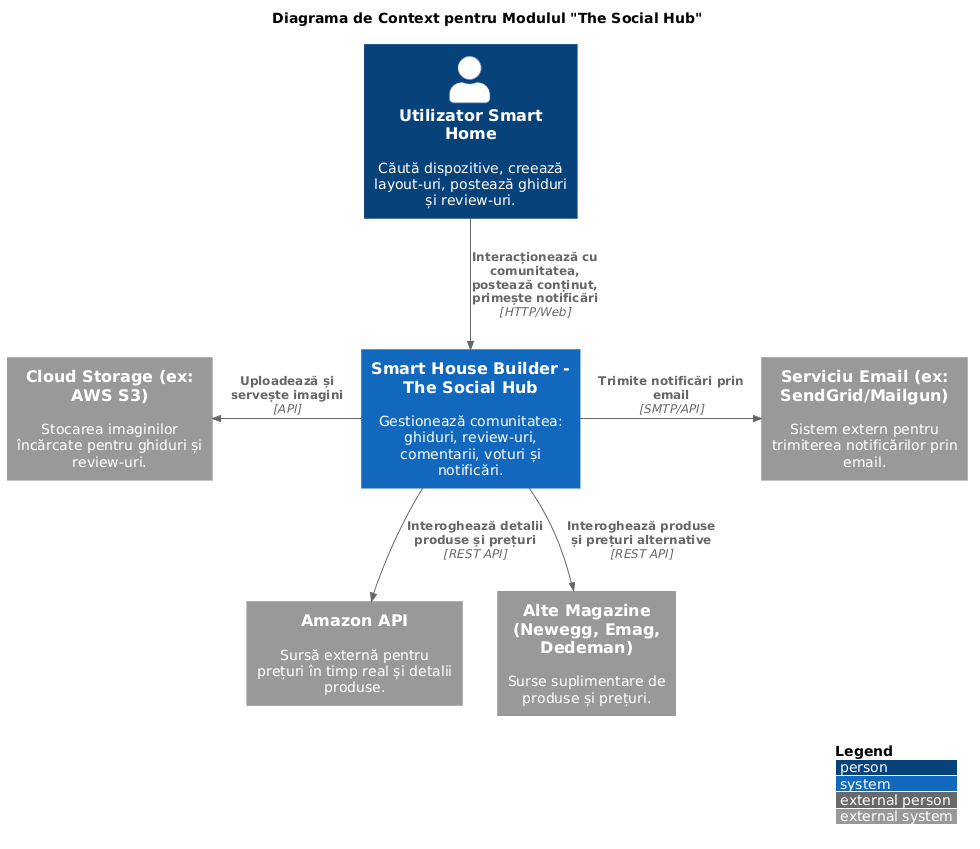

The diagram above was rendered by PlantUML. Its source (embedded in the PNG):
@startuml
!include <C4/C4_Context>

LAYOUT_WITH_LEGEND()

title Diagrama de Context pentru Modulul "The Social Hub"

Person(user, "Utilizator Smart Home", "Căută dispozitive, creează layout-uri, postează ghiduri și review-uri.")

System(social_hub, "Smart House Builder - The Social Hub", "Gestionează comunitatea: ghiduri, review-uri, comentarii, voturi și notificări.")

System_Ext(amazon, "Amazon API", "Sursă externă pentru prețuri în timp real și detalii produse.")
System_Ext(retailers, "Alte Magazine (Newegg, Emag, Dedeman)", "Surse suplimentare de produse și prețuri.")
System_Ext(email_service, "Serviciu Email (ex: SendGrid/Mailgun)", "Sistem extern pentru trimiterea notificărilor prin email.")
System_Ext(cloud_storage, "Cloud Storage (ex: AWS S3)", "Stocarea imaginilor încărcate pentru ghiduri și review-uri.")

Rel(user, social_hub, "Interacționează cu comunitatea, postează conținut, primește notificări", "HTTP/Web")
Rel_D(social_hub, amazon, "Interoghează detalii produse și prețuri", "REST API")
Rel_D(social_hub, retailers, "Interoghează produse și prețuri alternative", "REST API")
Rel_R(social_hub, email_service, "Trimite notificări prin email", "SMTP/API")
Rel_L(social_hub, cloud_storage, "Uploadează și servește imagini", "API")
@enduml